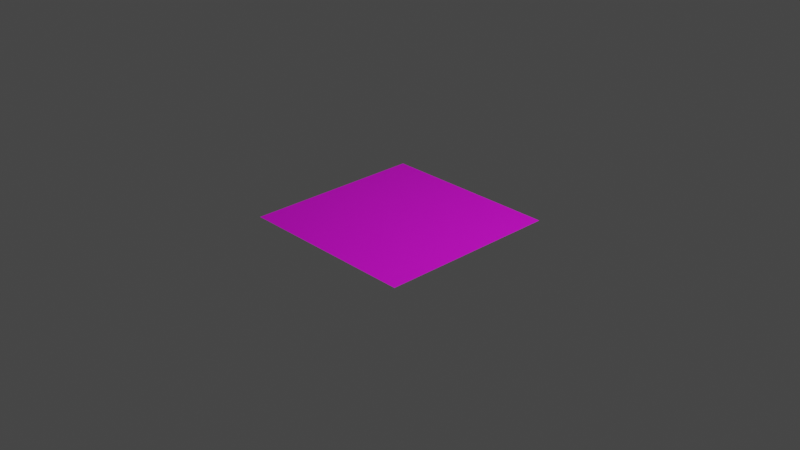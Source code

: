 # Source: new-tile.blend  (saved by Blender 3.1.7; exported with 4.5.12 LTS)
import bpy
from mathutils import Matrix  # noqa: F401  (used for matrix-valued properties, if any)

bpy.ops.wm.read_factory_settings(use_empty=True)
scene = bpy.context.scene
scene.name = 'Scene'

# ---- collections
col_collection = bpy.data.collections.new('Collection'); scene.collection.children.link(col_collection)

# ---- images (referenced by path relative to the original .blend; pixels are not part of the script)
import os
ASSET_DIR = os.environ.get("B2B_ASSET_DIR", "")  # directory of the original .blend (textures are referenced by path, not embedded)
HERE = os.path.dirname(os.path.abspath(__file__))  # packed textures are extracted next to this script under _unpacked/

def load_image(name, relpath, width, height, colorspace="sRGB"):
    """Load a texture the original file referenced (path relative to the .blend, or extracted next to this script)."""
    p = next((c for c in (os.path.join(HERE, relpath), os.path.join(ASSET_DIR, relpath)) if relpath and os.path.exists(c)), "")
    if p:
        img = bpy.data.images.load(p, check_existing=True)
        img.name = name
    else:  # same state as the original file: an image datablock whose file is absent (Cycles renders it pink)
        img = bpy.data.images.new(name, width, height)
        img.source = "FILE"
        img.filepath = "//" + (relpath or name)
    img.colorspace_settings.name = colorspace
    return img
img_drtbse0d_0_bmp = load_image('drtbse0d_0.bmp', 'drtbse0d_0.bmp', 1024, 1024, 'sRGB')

# ---- materials (node trees are filled in below, after node groups)
mat_material_001 = bpy.data.materials.new('Material.001')
mat_material_001.use_transparent_shadow = False

# ---- material node trees
mat_material_001.use_nodes = True; mat_material_001.node_tree.nodes.clear()
_N = mat_material_001.node_tree.nodes; _L = mat_material_001.node_tree.links
n0 = _N.new('ShaderNodeBsdfPrincipled'); n0.name = 'Principled BSDF'; n0.location = (10, 300)
n0.distribution = 'GGX'
n0.subsurface_method = 'RANDOM_WALK_SKIN'
n0.inputs[3].default_value = 1.45
n0.inputs[27].default_value = (0.0, 0.0, 0.0, 1.0)
n0.inputs[28].default_value = 1.0
n1 = _N.new('ShaderNodeOutputMaterial'); n1.name = 'Material Output'; n1.location = (300, 300)
n2 = _N.new('ShaderNodeTexImage'); n2.name = 'Image Texture'; n2.location = (-341, 176)
n2.image = img_drtbse0d_0_bmp
_L.new(n0.outputs[0], n1.inputs[0])
_L.new(n2.outputs[0], n0.inputs[0])
n1.is_active_output = True

# ---- world
world_world = bpy.data.worlds.new('World'); scene.world = world_world
world_world.use_nodes = True; world_world.node_tree.nodes.clear()
_N = world_world.node_tree.nodes; _L = world_world.node_tree.links
n0 = _N.new('ShaderNodeOutputWorld'); n0.name = 'World Output'; n0.location = (300, 300)
n1 = _N.new('ShaderNodeBackground'); n1.name = 'Background'; n1.location = (10, 300)
n1.inputs[0].default_value = (0.05088, 0.05088, 0.05088, 1.0)
_L.new(n1.outputs[0], n0.inputs[0])
n0.is_active_output = True
world_world.color = (0.05088, 0.05088, 0.05088)
world_world.use_sun_shadow = False
world_world.sun_shadow_jitter_overblur = 0.0

# ---- cameras
cam_camera = bpy.data.cameras.new('Camera')
cam_camera.clip_end = 100.0
cam_camera.ortho_scale = 7.314

# ---- lights
light_light = bpy.data.lights.new('Light', 'POINT')
light_light.transmission_factor = 0.0
light_light.energy = 1000.0
light_light.shadow_soft_size = 0.1
light_light.shadow_maximum_resolution = 0.006
light_light.use_absolute_resolution = True

# ---- meshes
me_plane = bpy.data.meshes.new('Plane')
me_plane.from_pydata([(-1.0, -1.0, 0.0), (1.0, -1.0, 0.0), (-1.0, 1.0, 0.0), (1.0, 1.0, 0.0)], [], [(0, 1, 3, 2)])
_uv = me_plane.uv_layers.new(name='UVMap')
_uv.uv.foreach_set('vector', [0.9891, 0.5007, 0.501, 0.9818, 0.01015, 0.5005, 0.5002, 0.01948])
me_plane.materials.append(mat_material_001)
me_plane.use_remesh_fix_poles = True
me_plane.use_remesh_preserve_attributes = False
me_plane.update()

# ---- objects
ob_light = bpy.data.objects.new('Light', light_light)
ob_camera = bpy.data.objects.new('Camera', cam_camera)
ob_plane = bpy.data.objects.new('Plane', me_plane)

# ---- transforms, parenting, visibility, modifiers, constraints
ob_light.location = (4.076, 1.005, 5.904)
ob_light.rotation_euler = (0.6503, 0.05522, 1.866)
ob_light.lock_rotations_4d = False
ob_light.empty_display_type = 'ARROWS'
ob_light.color = (0.0, 0.0, 0.0, 0.0)
ob_light.lineart.crease_threshold = 0.0
ob_camera.location = (7.359, -6.926, 4.958)
ob_camera.rotation_euler = (1.109, 0.0, 0.8149)
ob_camera.lock_rotations_4d = False
ob_camera.empty_display_type = 'ARROWS'
ob_camera.color = (0.0, 0.0, 0.0, 0.0)
ob_camera.display_type = 'WIRE'
ob_camera.lineart.crease_threshold = 0.0
ob_plane.location = (0.0, 0.0, 0.0)

# ---- collection membership
col_collection.objects.link(ob_light)
col_collection.objects.link(ob_camera)
col_collection.objects.link(ob_plane)

# ---- scene / render settings (as saved in the file)
scene.camera = ob_camera
scene.frame_start = 1; scene.frame_end = 250; scene.frame_set(1)
scene.render.engine = 'BLENDER_EEVEE_NEXT'
scene.cycles.sampling_pattern = 'TABULATED_SOBOL'
scene.cycles.use_light_tree = False
scene.view_settings.view_transform = 'Filmic'
bpy.context.view_layer.update()
